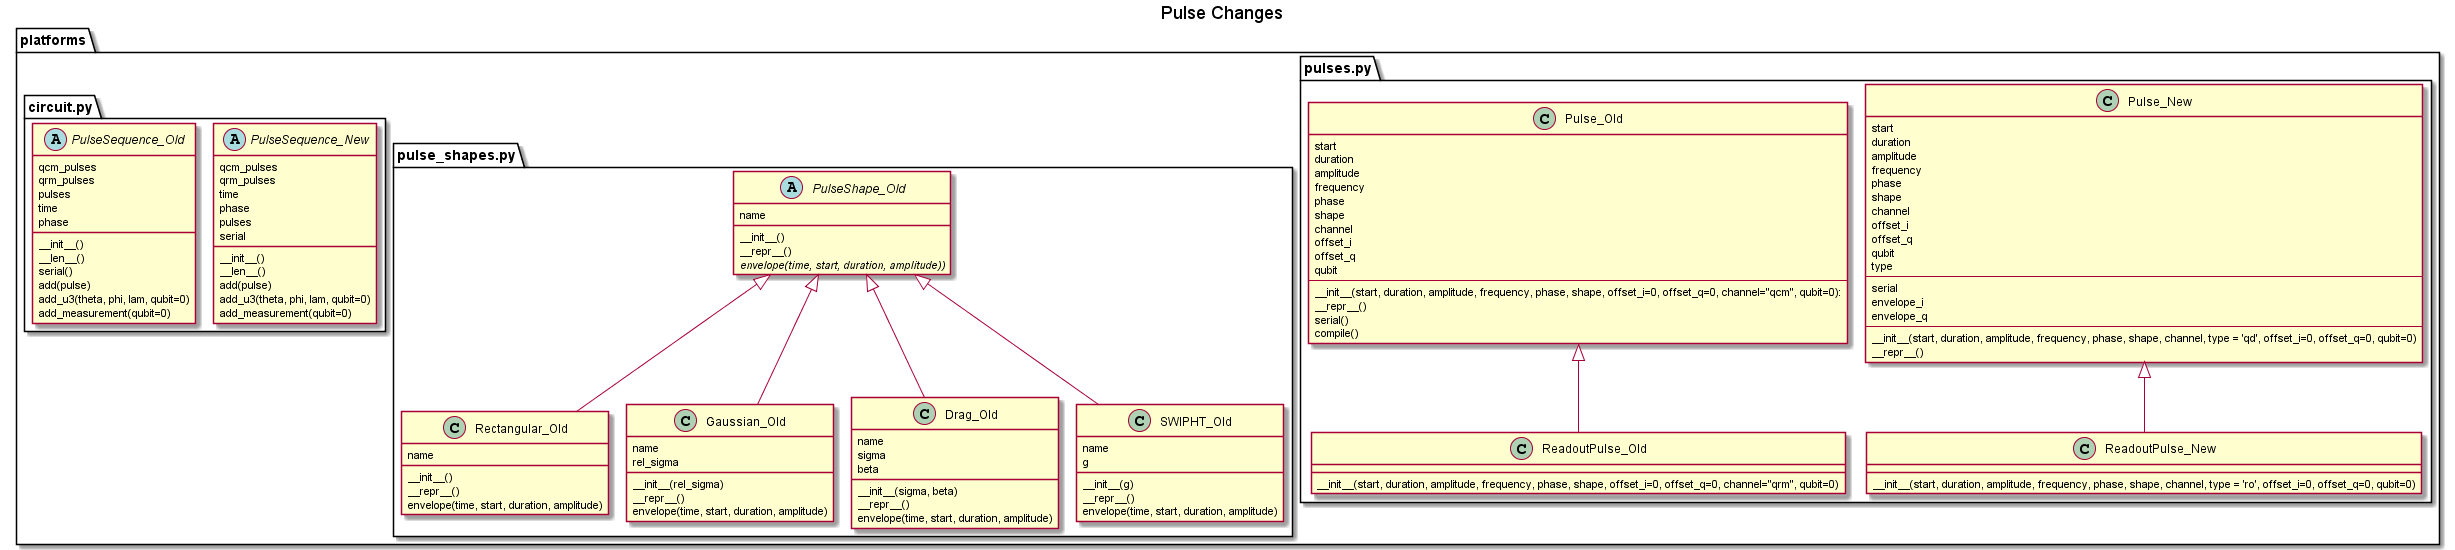

The diagram above was rendered by PlantUML. Its source (embedded in the PNG):
@startuml Pulse_changes
!pragma layout smetana
title Pulse Changes
package platforms {
    package pulses.py {
        class Pulse_New {
            start
            duration
            amplitude
            frequency
            phase
            shape
            channel
            offset_i
            offset_q
            qubit
            type
            --
            serial
            envelope_i
            envelope_q
            --
            __init__(start, duration, amplitude, frequency, phase, shape, channel, type = 'qd', offset_i=0, offset_q=0, qubit=0)
            __repr__()
        }
        class Pulse_Old {
            start
            duration
            amplitude
            frequency
            phase
            shape
            channel
            offset_i
            offset_q
            qubit
            --
            __init__(start, duration, amplitude, frequency, phase, shape, offset_i=0, offset_q=0, channel="qcm", qubit=0):
            __repr__()
            serial()
            compile()
        }
        class ReadoutPulse_New extends Pulse_New {
            __init__(start, duration, amplitude, frequency, phase, shape, channel, type = 'ro', offset_i=0, offset_q=0, qubit=0)
        }
        class ReadoutPulse_Old extends Pulse_Old {
            __init__(start, duration, amplitude, frequency, phase, shape, offset_i=0, offset_q=0, channel="qrm", qubit=0)
        }        
    }
    package pulse_shapes.py {
        abstract class PulseShape_Old {
            name
            __init__()
            __repr__()
            {abstract} envelope(time, start, duration, amplitude))
        }
        class Rectangular_Old extends PulseShape_Old{
            name
            __init__()
            __repr__()
            envelope(time, start, duration, amplitude)
        }
        class Gaussian_Old extends PulseShape_Old{
            name
            rel_sigma
            __init__(rel_sigma)
            __repr__()
            envelope(time, start, duration, amplitude)
        }
        class Drag_Old extends PulseShape_Old{
            name
            sigma
            beta
            __init__(sigma, beta)
            __repr__()
            envelope(time, start, duration, amplitude)
        }
        class SWIPHT_Old extends PulseShape_Old{
            name
            g
            __init__(g)
            __repr__()
            envelope(time, start, duration, amplitude)
        }          
    }
    package circuit.py {
        abstract class PulseSequence_New {
            qcm_pulses
            qrm_pulses
            time
            phase
            pulses
            serial
            __init__()
            __len__()
            add(pulse)
            add_u3(theta, phi, lam, qubit=0)
            add_measurement(qubit=0)  
        }
        abstract class PulseSequence_Old {
            qcm_pulses
            qrm_pulses
            pulses
            time
            phase
            __init__()
            __len__()
            serial()
            add(pulse)
            add_u3(theta, phi, lam, qubit=0)
            add_measurement(qubit=0)
        }
    }


}


'hide members

@enduml